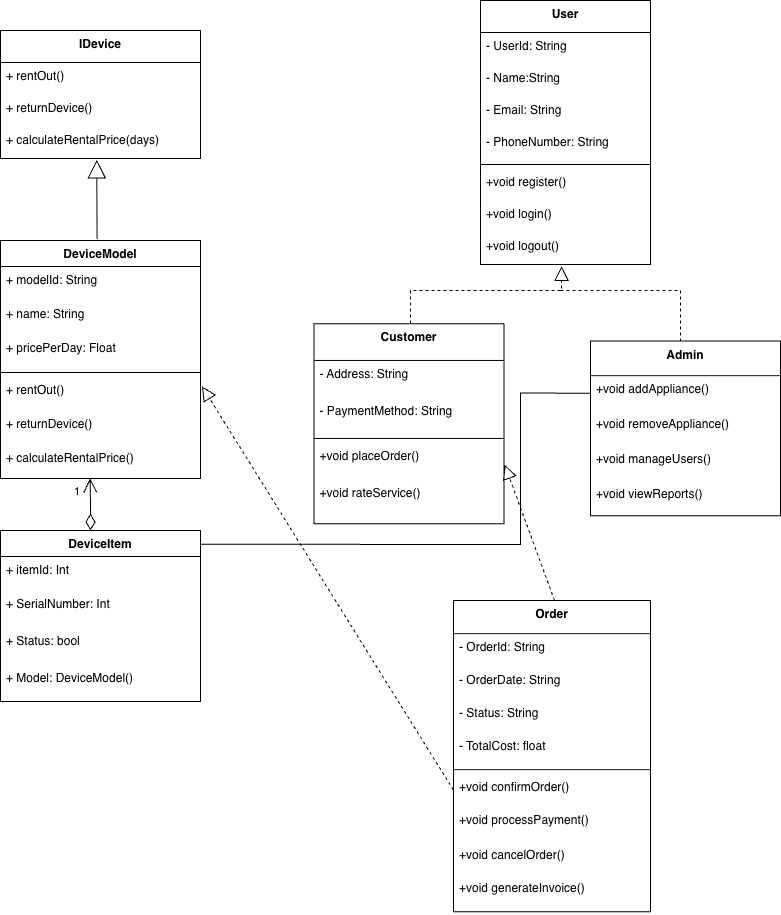

The diagram above was exported from draw.io. Its source (the exported page's mxGraphModel, read from the mxfile embedded in the PNG):
<mxGraphModel dx="1900" dy="1013" grid="1" gridSize="10" guides="1" tooltips="1" connect="1" arrows="1" fold="1" page="1" pageScale="1" pageWidth="850" pageHeight="1100" math="0" shadow="0">
  <root>
    <mxCell id="0" />
    <mxCell id="1" parent="0" />
    <mxCell id="2" value="User" style="swimlane;fontStyle=1;align=center;verticalAlign=top;childLayout=stackLayout;horizontal=1;startSize=32;horizontalStack=0;resizeParent=1;resizeParentMax=0;resizeLast=0;collapsible=0;marginBottom=0;" parent="1" vertex="1">
      <mxGeometry x="520" y="70" width="170" height="264" as="geometry" />
    </mxCell>
    <mxCell id="3" value="- UserId: String" style="text;strokeColor=none;fillColor=none;align=left;verticalAlign=top;spacingLeft=4;spacingRight=4;overflow=hidden;rotatable=0;points=[[0,0.5],[1,0.5]];portConstraint=eastwest;" parent="2" vertex="1">
      <mxGeometry y="32" width="170" height="32" as="geometry" />
    </mxCell>
    <mxCell id="4" value="- Name:String" style="text;strokeColor=none;fillColor=none;align=left;verticalAlign=top;spacingLeft=4;spacingRight=4;overflow=hidden;rotatable=0;points=[[0,0.5],[1,0.5]];portConstraint=eastwest;" parent="2" vertex="1">
      <mxGeometry y="64" width="170" height="32" as="geometry" />
    </mxCell>
    <mxCell id="5" value="- Email: String" style="text;strokeColor=none;fillColor=none;align=left;verticalAlign=top;spacingLeft=4;spacingRight=4;overflow=hidden;rotatable=0;points=[[0,0.5],[1,0.5]];portConstraint=eastwest;" parent="2" vertex="1">
      <mxGeometry y="96" width="170" height="32" as="geometry" />
    </mxCell>
    <mxCell id="6" value="- PhoneNumber: String" style="text;strokeColor=none;fillColor=none;align=left;verticalAlign=top;spacingLeft=4;spacingRight=4;overflow=hidden;rotatable=0;points=[[0,0.5],[1,0.5]];portConstraint=eastwest;" parent="2" vertex="1">
      <mxGeometry y="128" width="170" height="32" as="geometry" />
    </mxCell>
    <mxCell id="7" style="line;strokeWidth=1;fillColor=none;align=left;verticalAlign=middle;spacingTop=-1;spacingLeft=3;spacingRight=3;rotatable=0;labelPosition=right;points=[];portConstraint=eastwest;strokeColor=inherit;" parent="2" vertex="1">
      <mxGeometry y="160" width="170" height="8" as="geometry" />
    </mxCell>
    <mxCell id="8" value="+void register()" style="text;strokeColor=none;fillColor=none;align=left;verticalAlign=top;spacingLeft=4;spacingRight=4;overflow=hidden;rotatable=0;points=[[0,0.5],[1,0.5]];portConstraint=eastwest;" parent="2" vertex="1">
      <mxGeometry y="168" width="170" height="32" as="geometry" />
    </mxCell>
    <mxCell id="9" value="+void login()" style="text;strokeColor=none;fillColor=none;align=left;verticalAlign=top;spacingLeft=4;spacingRight=4;overflow=hidden;rotatable=0;points=[[0,0.5],[1,0.5]];portConstraint=eastwest;" parent="2" vertex="1">
      <mxGeometry y="200" width="170" height="32" as="geometry" />
    </mxCell>
    <mxCell id="10" value="+void logout()" style="text;strokeColor=none;fillColor=none;align=left;verticalAlign=top;spacingLeft=4;spacingRight=4;overflow=hidden;rotatable=0;points=[[0,0.5],[1,0.5]];portConstraint=eastwest;" parent="2" vertex="1">
      <mxGeometry y="232" width="170" height="32" as="geometry" />
    </mxCell>
    <mxCell id="11" value="Customer" style="swimlane;fontStyle=1;align=center;verticalAlign=top;childLayout=stackLayout;horizontal=1;startSize=36.8;horizontalStack=0;resizeParent=1;resizeParentMax=0;resizeLast=0;collapsible=0;marginBottom=0;" parent="1" vertex="1">
      <mxGeometry x="353.5" y="393.15000000000003" width="190" height="200" as="geometry" />
    </mxCell>
    <mxCell id="12" value="- Address: String" style="text;strokeColor=none;fillColor=none;align=left;verticalAlign=top;spacingLeft=4;spacingRight=4;overflow=hidden;rotatable=0;points=[[0,0.5],[1,0.5]];portConstraint=eastwest;" parent="11" vertex="1">
      <mxGeometry y="36.8" width="190" height="37" as="geometry" />
    </mxCell>
    <mxCell id="13" value="- PaymentMethod: String" style="text;strokeColor=none;fillColor=none;align=left;verticalAlign=top;spacingLeft=4;spacingRight=4;overflow=hidden;rotatable=0;points=[[0,0.5],[1,0.5]];portConstraint=eastwest;" parent="11" vertex="1">
      <mxGeometry y="73.8" width="190" height="37" as="geometry" />
    </mxCell>
    <mxCell id="14" style="line;strokeWidth=1;fillColor=none;align=left;verticalAlign=middle;spacingTop=-1;spacingLeft=3;spacingRight=3;rotatable=0;labelPosition=right;points=[];portConstraint=eastwest;strokeColor=inherit;" parent="11" vertex="1">
      <mxGeometry y="110.8" width="190" height="8" as="geometry" />
    </mxCell>
    <mxCell id="15" value="+void placeOrder()" style="text;strokeColor=none;fillColor=none;align=left;verticalAlign=top;spacingLeft=4;spacingRight=4;overflow=hidden;rotatable=0;points=[[0,0.5],[1,0.5]];portConstraint=eastwest;" parent="11" vertex="1">
      <mxGeometry y="118.8" width="190" height="37" as="geometry" />
    </mxCell>
    <mxCell id="16" value="+void rateService()" style="text;strokeColor=none;fillColor=none;align=left;verticalAlign=top;spacingLeft=4;spacingRight=4;overflow=hidden;rotatable=0;points=[[0,0.5],[1,0.5]];portConstraint=eastwest;" parent="11" vertex="1">
      <mxGeometry y="155.8" width="190" height="44.2" as="geometry" />
    </mxCell>
    <mxCell id="17" value="Admin" style="swimlane;fontStyle=1;align=center;verticalAlign=top;childLayout=stackLayout;horizontal=1;startSize=34.54545454545455;horizontalStack=0;resizeParent=1;resizeParentMax=0;resizeLast=0;collapsible=0;marginBottom=0;" parent="1" vertex="1">
      <mxGeometry x="630" y="410.6" width="190" height="174.54545454545456" as="geometry" />
    </mxCell>
    <mxCell id="19" value="+void addAppliance()" style="text;strokeColor=none;fillColor=none;align=left;verticalAlign=top;spacingLeft=4;spacingRight=4;overflow=hidden;rotatable=0;points=[[0,0.5],[1,0.5]];portConstraint=eastwest;" parent="17" vertex="1">
      <mxGeometry y="34.54545454545455" width="190" height="35" as="geometry" />
    </mxCell>
    <mxCell id="20" value="+void removeAppliance()" style="text;strokeColor=none;fillColor=none;align=left;verticalAlign=top;spacingLeft=4;spacingRight=4;overflow=hidden;rotatable=0;points=[[0,0.5],[1,0.5]];portConstraint=eastwest;" parent="17" vertex="1">
      <mxGeometry y="69.54545454545455" width="190" height="35" as="geometry" />
    </mxCell>
    <mxCell id="21" value="+void manageUsers()" style="text;strokeColor=none;fillColor=none;align=left;verticalAlign=top;spacingLeft=4;spacingRight=4;overflow=hidden;rotatable=0;points=[[0,0.5],[1,0.5]];portConstraint=eastwest;" parent="17" vertex="1">
      <mxGeometry y="104.54545454545455" width="190" height="35" as="geometry" />
    </mxCell>
    <mxCell id="22" value="+void viewReports()" style="text;strokeColor=none;fillColor=none;align=left;verticalAlign=top;spacingLeft=4;spacingRight=4;overflow=hidden;rotatable=0;points=[[0,0.5],[1,0.5]];portConstraint=eastwest;" parent="17" vertex="1">
      <mxGeometry y="139.54545454545456" width="190" height="35" as="geometry" />
    </mxCell>
    <mxCell id="23" value="IDevice" style="swimlane;fontStyle=1;align=center;verticalAlign=top;childLayout=stackLayout;horizontal=1;startSize=32;horizontalStack=0;resizeParent=1;resizeParentMax=0;resizeLast=0;collapsible=0;marginBottom=0;" parent="1" vertex="1">
      <mxGeometry x="40" y="100" width="200" height="128" as="geometry" />
    </mxCell>
    <mxCell id="25" value="+ rentOut()" style="text;strokeColor=none;fillColor=none;align=left;verticalAlign=top;spacingLeft=4;spacingRight=4;overflow=hidden;rotatable=0;points=[[0,0.5],[1,0.5]];portConstraint=eastwest;" parent="23" vertex="1">
      <mxGeometry y="32" width="200" height="32" as="geometry" />
    </mxCell>
    <mxCell id="26" value="+ returnDevice()" style="text;strokeColor=none;fillColor=none;align=left;verticalAlign=top;spacingLeft=4;spacingRight=4;overflow=hidden;rotatable=0;points=[[0,0.5],[1,0.5]];portConstraint=eastwest;" parent="23" vertex="1">
      <mxGeometry y="64" width="200" height="32" as="geometry" />
    </mxCell>
    <mxCell id="27" value="+ calculateRentalPrice(days)" style="text;strokeColor=none;fillColor=none;align=left;verticalAlign=top;spacingLeft=4;spacingRight=4;overflow=hidden;rotatable=0;points=[[0,0.5],[1,0.5]];portConstraint=eastwest;" parent="23" vertex="1">
      <mxGeometry y="96" width="200" height="32" as="geometry" />
    </mxCell>
    <mxCell id="32" value="Order" style="swimlane;fontStyle=1;align=center;verticalAlign=top;childLayout=stackLayout;horizontal=1;startSize=33.142857142857146;horizontalStack=0;resizeParent=1;resizeParentMax=0;resizeLast=0;collapsible=0;marginBottom=0;" parent="1" vertex="1">
      <mxGeometry x="493" y="670.0000000000001" width="197" height="311.1428571428571" as="geometry" />
    </mxCell>
    <mxCell id="33" value="- OrderId: String " style="text;strokeColor=none;fillColor=none;align=left;verticalAlign=top;spacingLeft=4;spacingRight=4;overflow=hidden;rotatable=0;points=[[0,0.5],[1,0.5]];portConstraint=eastwest;" parent="32" vertex="1">
      <mxGeometry y="33.142857142857146" width="197" height="33" as="geometry" />
    </mxCell>
    <mxCell id="34" value="- OrderDate: String " style="text;strokeColor=none;fillColor=none;align=left;verticalAlign=top;spacingLeft=4;spacingRight=4;overflow=hidden;rotatable=0;points=[[0,0.5],[1,0.5]];portConstraint=eastwest;" parent="32" vertex="1">
      <mxGeometry y="66.14285714285714" width="197" height="33" as="geometry" />
    </mxCell>
    <mxCell id="35" value="- Status: String" style="text;strokeColor=none;fillColor=none;align=left;verticalAlign=top;spacingLeft=4;spacingRight=4;overflow=hidden;rotatable=0;points=[[0,0.5],[1,0.5]];portConstraint=eastwest;" parent="32" vertex="1">
      <mxGeometry y="99.14285714285714" width="197" height="33" as="geometry" />
    </mxCell>
    <mxCell id="36" value="- TotalCost: float" style="text;strokeColor=none;fillColor=none;align=left;verticalAlign=top;spacingLeft=4;spacingRight=4;overflow=hidden;rotatable=0;points=[[0,0.5],[1,0.5]];portConstraint=eastwest;" parent="32" vertex="1">
      <mxGeometry y="132.14285714285714" width="197" height="33" as="geometry" />
    </mxCell>
    <mxCell id="37" style="line;strokeWidth=1;fillColor=none;align=left;verticalAlign=middle;spacingTop=-1;spacingLeft=3;spacingRight=3;rotatable=0;labelPosition=right;points=[];portConstraint=eastwest;strokeColor=inherit;" parent="32" vertex="1">
      <mxGeometry y="165.14285714285714" width="197" height="8" as="geometry" />
    </mxCell>
    <mxCell id="38" value="+void confirmOrder()" style="text;strokeColor=none;fillColor=none;align=left;verticalAlign=top;spacingLeft=4;spacingRight=4;overflow=hidden;rotatable=0;points=[[0,0.5],[1,0.5]];portConstraint=eastwest;" parent="32" vertex="1">
      <mxGeometry y="173.14285714285714" width="197" height="33" as="geometry" />
    </mxCell>
    <mxCell id="52" value="+void processPayment()" style="text;strokeColor=none;fillColor=none;align=left;verticalAlign=top;spacingLeft=4;spacingRight=4;overflow=hidden;rotatable=0;points=[[0,0.5],[1,0.5]];portConstraint=eastwest;" parent="32" vertex="1">
      <mxGeometry y="206.14285714285714" width="197" height="35" as="geometry" />
    </mxCell>
    <mxCell id="39" value="+void cancelOrder()" style="text;strokeColor=none;fillColor=none;align=left;verticalAlign=top;spacingLeft=4;spacingRight=4;overflow=hidden;rotatable=0;points=[[0,0.5],[1,0.5]];portConstraint=eastwest;" parent="32" vertex="1">
      <mxGeometry y="241.14285714285714" width="197" height="33" as="geometry" />
    </mxCell>
    <mxCell id="45" value="+void generateInvoice()" style="text;strokeColor=none;fillColor=none;align=left;verticalAlign=top;spacingLeft=4;spacingRight=4;overflow=hidden;rotatable=0;points=[[0,0.5],[1,0.5]];portConstraint=eastwest;" parent="32" vertex="1">
      <mxGeometry y="274.1428571428571" width="197" height="37" as="geometry" />
    </mxCell>
    <mxCell id="PyeL4YD4FXc5sP0F-zZy-59" value="DeviceModel" style="swimlane;fontStyle=1;align=center;verticalAlign=top;childLayout=stackLayout;horizontal=1;startSize=26;horizontalStack=0;resizeParent=1;resizeParentMax=0;resizeLast=0;collapsible=1;marginBottom=0;whiteSpace=wrap;html=1;" vertex="1" parent="1">
      <mxGeometry x="40" y="310" width="200" height="238" as="geometry" />
    </mxCell>
    <mxCell id="PyeL4YD4FXc5sP0F-zZy-92" value="&lt;div&gt;+ modelId: String&lt;/div&gt;" style="text;strokeColor=none;fillColor=none;align=left;verticalAlign=top;spacingLeft=4;spacingRight=4;overflow=hidden;rotatable=0;points=[[0,0.5],[1,0.5]];portConstraint=eastwest;whiteSpace=wrap;html=1;" vertex="1" parent="PyeL4YD4FXc5sP0F-zZy-59">
      <mxGeometry y="26" width="200" height="34" as="geometry" />
    </mxCell>
    <mxCell id="PyeL4YD4FXc5sP0F-zZy-60" value="+ name: String" style="text;strokeColor=none;fillColor=none;align=left;verticalAlign=top;spacingLeft=4;spacingRight=4;overflow=hidden;rotatable=0;points=[[0,0.5],[1,0.5]];portConstraint=eastwest;whiteSpace=wrap;html=1;" vertex="1" parent="PyeL4YD4FXc5sP0F-zZy-59">
      <mxGeometry y="60" width="200" height="34" as="geometry" />
    </mxCell>
    <mxCell id="PyeL4YD4FXc5sP0F-zZy-94" value="+ pricePerDay: Float" style="text;strokeColor=none;fillColor=none;align=left;verticalAlign=top;spacingLeft=4;spacingRight=4;overflow=hidden;rotatable=0;points=[[0,0.5],[1,0.5]];portConstraint=eastwest;whiteSpace=wrap;html=1;" vertex="1" parent="PyeL4YD4FXc5sP0F-zZy-59">
      <mxGeometry y="94" width="200" height="34" as="geometry" />
    </mxCell>
    <mxCell id="PyeL4YD4FXc5sP0F-zZy-61" value="" style="line;strokeWidth=1;fillColor=none;align=left;verticalAlign=middle;spacingTop=-1;spacingLeft=3;spacingRight=3;rotatable=0;labelPosition=right;points=[];portConstraint=eastwest;strokeColor=inherit;" vertex="1" parent="PyeL4YD4FXc5sP0F-zZy-59">
      <mxGeometry y="128" width="200" height="8" as="geometry" />
    </mxCell>
    <mxCell id="PyeL4YD4FXc5sP0F-zZy-62" value="&lt;div&gt;+ rentOut()&lt;/div&gt;" style="text;strokeColor=none;fillColor=none;align=left;verticalAlign=top;spacingLeft=4;spacingRight=4;overflow=hidden;rotatable=0;points=[[0,0.5],[1,0.5]];portConstraint=eastwest;whiteSpace=wrap;html=1;" vertex="1" parent="PyeL4YD4FXc5sP0F-zZy-59">
      <mxGeometry y="136" width="200" height="34" as="geometry" />
    </mxCell>
    <mxCell id="PyeL4YD4FXc5sP0F-zZy-96" value="+ returnDevice()" style="text;strokeColor=none;fillColor=none;align=left;verticalAlign=top;spacingLeft=4;spacingRight=4;overflow=hidden;rotatable=0;points=[[0,0.5],[1,0.5]];portConstraint=eastwest;whiteSpace=wrap;html=1;" vertex="1" parent="PyeL4YD4FXc5sP0F-zZy-59">
      <mxGeometry y="170" width="200" height="34" as="geometry" />
    </mxCell>
    <mxCell id="PyeL4YD4FXc5sP0F-zZy-97" value="+ calculateRentalPrice()" style="text;strokeColor=none;fillColor=none;align=left;verticalAlign=top;spacingLeft=4;spacingRight=4;overflow=hidden;rotatable=0;points=[[0,0.5],[1,0.5]];portConstraint=eastwest;whiteSpace=wrap;html=1;" vertex="1" parent="PyeL4YD4FXc5sP0F-zZy-59">
      <mxGeometry y="204" width="200" height="34" as="geometry" />
    </mxCell>
    <mxCell id="PyeL4YD4FXc5sP0F-zZy-63" value="DeviceItem" style="swimlane;fontStyle=1;align=center;verticalAlign=top;childLayout=stackLayout;horizontal=1;startSize=26;horizontalStack=0;resizeParent=1;resizeParentMax=0;resizeLast=0;collapsible=1;marginBottom=0;whiteSpace=wrap;html=1;" vertex="1" parent="1">
      <mxGeometry x="40" y="600" width="200" height="171" as="geometry" />
    </mxCell>
    <mxCell id="PyeL4YD4FXc5sP0F-zZy-64" value="&lt;div&gt;+ itemId: Int&amp;nbsp;&lt;/div&gt;" style="text;strokeColor=none;fillColor=none;align=left;verticalAlign=top;spacingLeft=4;spacingRight=4;overflow=hidden;rotatable=0;points=[[0,0.5],[1,0.5]];portConstraint=eastwest;whiteSpace=wrap;html=1;" vertex="1" parent="PyeL4YD4FXc5sP0F-zZy-63">
      <mxGeometry y="26" width="200" height="34" as="geometry" />
    </mxCell>
    <mxCell id="PyeL4YD4FXc5sP0F-zZy-85" value="+ SerialNumber: Int" style="text;strokeColor=none;fillColor=none;align=left;verticalAlign=top;spacingLeft=4;spacingRight=4;overflow=hidden;rotatable=0;points=[[0,0.5],[1,0.5]];portConstraint=eastwest;" vertex="1" parent="PyeL4YD4FXc5sP0F-zZy-63">
      <mxGeometry y="60" width="200" height="37" as="geometry" />
    </mxCell>
    <mxCell id="PyeL4YD4FXc5sP0F-zZy-86" value="+ Status: bool" style="text;strokeColor=none;fillColor=none;align=left;verticalAlign=top;spacingLeft=4;spacingRight=4;overflow=hidden;rotatable=0;points=[[0,0.5],[1,0.5]];portConstraint=eastwest;" vertex="1" parent="PyeL4YD4FXc5sP0F-zZy-63">
      <mxGeometry y="97" width="200" height="37" as="geometry" />
    </mxCell>
    <mxCell id="PyeL4YD4FXc5sP0F-zZy-88" value="+ Model: DeviceModel()" style="text;strokeColor=none;fillColor=none;align=left;verticalAlign=top;spacingLeft=4;spacingRight=4;overflow=hidden;rotatable=0;points=[[0,0.5],[1,0.5]];portConstraint=eastwest;" vertex="1" parent="PyeL4YD4FXc5sP0F-zZy-63">
      <mxGeometry y="134" width="200" height="37" as="geometry" />
    </mxCell>
    <mxCell id="PyeL4YD4FXc5sP0F-zZy-98" value="" style="endArrow=block;endSize=16;endFill=0;html=1;rounded=0;exitX=0.483;exitY=-0.006;exitDx=0;exitDy=0;exitPerimeter=0;entryX=0.481;entryY=1.042;entryDx=0;entryDy=0;entryPerimeter=0;" edge="1" parent="1" source="PyeL4YD4FXc5sP0F-zZy-59" target="27">
      <mxGeometry width="160" relative="1" as="geometry">
        <mxPoint x="70" y="290" as="sourcePoint" />
        <mxPoint x="230" y="290" as="targetPoint" />
      </mxGeometry>
    </mxCell>
    <mxCell id="PyeL4YD4FXc5sP0F-zZy-99" value="" style="endArrow=block;dashed=1;endFill=0;endSize=12;html=1;rounded=0;entryX=0.477;entryY=1.056;entryDx=0;entryDy=0;entryPerimeter=0;exitX=0.508;exitY=-0.001;exitDx=0;exitDy=0;exitPerimeter=0;" edge="1" parent="1" source="11" target="10">
      <mxGeometry width="160" relative="1" as="geometry">
        <mxPoint x="440" y="360" as="sourcePoint" />
        <mxPoint x="570" y="360" as="targetPoint" />
        <Array as="points">
          <mxPoint x="450" y="360" />
          <mxPoint x="601" y="360" />
        </Array>
      </mxGeometry>
    </mxCell>
    <mxCell id="PyeL4YD4FXc5sP0F-zZy-102" value="" style="endArrow=none;dashed=1;html=1;rounded=0;" edge="1" parent="1">
      <mxGeometry width="50" height="50" relative="1" as="geometry">
        <mxPoint x="600" y="360" as="sourcePoint" />
        <mxPoint x="720" y="410" as="targetPoint" />
        <Array as="points">
          <mxPoint x="720" y="360" />
        </Array>
      </mxGeometry>
    </mxCell>
    <mxCell id="PyeL4YD4FXc5sP0F-zZy-103" value="" style="endArrow=open;html=1;endSize=12;startArrow=diamondThin;startSize=14;startFill=0;edgeStyle=orthogonalEdgeStyle;rounded=0;exitX=0.45;exitY=0;exitDx=0;exitDy=0;exitPerimeter=0;entryX=0.448;entryY=0.995;entryDx=0;entryDy=0;entryPerimeter=0;" edge="1" parent="1" source="PyeL4YD4FXc5sP0F-zZy-63" target="PyeL4YD4FXc5sP0F-zZy-97">
      <mxGeometry relative="1" as="geometry">
        <mxPoint x="140" y="580" as="sourcePoint" />
        <mxPoint x="140" y="560" as="targetPoint" />
      </mxGeometry>
    </mxCell>
    <mxCell id="PyeL4YD4FXc5sP0F-zZy-105" value="1" style="edgeLabel;resizable=0;html=1;align=right;verticalAlign=top;" connectable="0" vertex="1" parent="PyeL4YD4FXc5sP0F-zZy-103">
      <mxGeometry x="1" relative="1" as="geometry">
        <mxPoint x="-10" y="1" as="offset" />
      </mxGeometry>
    </mxCell>
    <mxCell id="PyeL4YD4FXc5sP0F-zZy-108" value="" style="endArrow=block;dashed=1;endFill=0;endSize=12;html=1;rounded=0;exitX=0.513;exitY=0;exitDx=0;exitDy=0;exitPerimeter=0;entryX=1.004;entryY=0.603;entryDx=0;entryDy=0;entryPerimeter=0;" edge="1" parent="1" source="32" target="15">
      <mxGeometry width="160" relative="1" as="geometry">
        <mxPoint x="450" y="610" as="sourcePoint" />
        <mxPoint x="570" y="560" as="targetPoint" />
      </mxGeometry>
    </mxCell>
    <mxCell id="PyeL4YD4FXc5sP0F-zZy-109" value="" style="endArrow=block;dashed=1;endFill=0;endSize=12;html=1;rounded=0;exitX=0;exitY=0.5;exitDx=0;exitDy=0;entryX=1.008;entryY=0.292;entryDx=0;entryDy=0;entryPerimeter=0;" edge="1" parent="1" source="38" target="PyeL4YD4FXc5sP0F-zZy-62">
      <mxGeometry width="160" relative="1" as="geometry">
        <mxPoint x="370" y="1006" as="sourcePoint" />
        <mxPoint x="320" y="870" as="targetPoint" />
      </mxGeometry>
    </mxCell>
    <mxCell id="PyeL4YD4FXc5sP0F-zZy-110" value="" style="endArrow=none;html=1;edgeStyle=orthogonalEdgeStyle;rounded=0;entryX=0;entryY=0.5;entryDx=0;entryDy=0;exitX=1.001;exitY=0.081;exitDx=0;exitDy=0;exitPerimeter=0;" edge="1" parent="1" source="PyeL4YD4FXc5sP0F-zZy-63" target="19">
      <mxGeometry relative="1" as="geometry">
        <mxPoint x="300" y="690" as="sourcePoint" />
        <mxPoint x="460" y="690" as="targetPoint" />
        <Array as="points">
          <mxPoint x="560" y="614" />
          <mxPoint x="560" y="463" />
        </Array>
      </mxGeometry>
    </mxCell>
  </root>
</mxGraphModel>